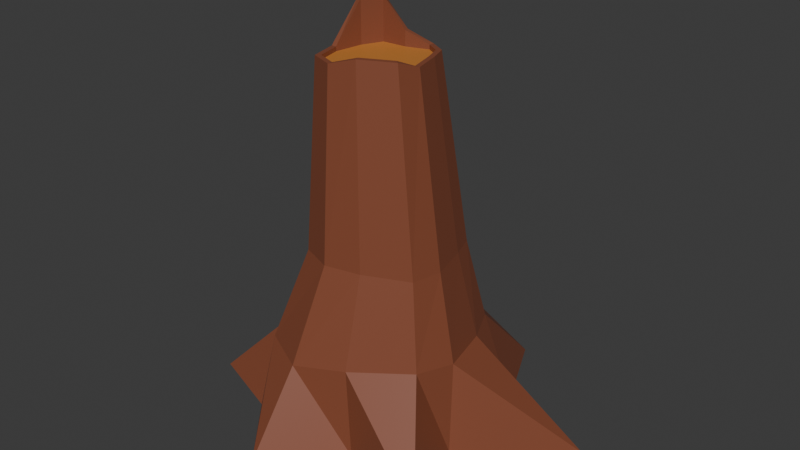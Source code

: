 # Source: tocon.blend  (saved by Blender 4.2.66; exported with 4.5.12 LTS)
import bpy
from mathutils import Matrix  # noqa: F401  (used for matrix-valued properties, if any)

bpy.ops.wm.read_factory_settings(use_empty=True)
scene = bpy.context.scene
scene.name = 'Scene'

# ---- collections
col_collection = bpy.data.collections.new('Collection'); scene.collection.children.link(col_collection)

# ---- materials (node trees are filled in below, after node groups)
mat_material_001 = bpy.data.materials.new('Material.001')
mat_material_002 = bpy.data.materials.new('Material.002')

# ---- material node trees
mat_material_001.use_nodes = True; mat_material_001.node_tree.nodes.clear()
_N = mat_material_001.node_tree.nodes; _L = mat_material_001.node_tree.links
n0 = _N.new('ShaderNodeBsdfPrincipled'); n0.name = 'Principled BSDF'; n0.location = (10, 300)
n0.inputs[0].default_value = (0.2378, 0.07054, 0.03462, 1.0)
n1 = _N.new('ShaderNodeOutputMaterial'); n1.name = 'Material Output'; n1.location = (300, 300)
_L.new(n0.outputs[0], n1.inputs[0])
n1.is_active_output = True
mat_material_002.use_nodes = True; mat_material_002.node_tree.nodes.clear()
_N = mat_material_002.node_tree.nodes; _L = mat_material_002.node_tree.links
n0 = _N.new('ShaderNodeBsdfPrincipled'); n0.name = 'Principled BSDF'; n0.location = (10, 300)
n0.inputs[0].default_value = (0.5385, 0.203, 0.03837, 1.0)
n1 = _N.new('ShaderNodeOutputMaterial'); n1.name = 'Material Output'; n1.location = (300, 300)
_L.new(n0.outputs[0], n1.inputs[0])
n1.is_active_output = True

# ---- world
world_world = bpy.data.worlds.new('World'); scene.world = world_world
world_world.use_nodes = True; world_world.node_tree.nodes.clear()
_N = world_world.node_tree.nodes; _L = world_world.node_tree.links
n0 = _N.new('ShaderNodeOutputWorld'); n0.name = 'World Output'; n0.location = (300, 300)
n1 = _N.new('ShaderNodeBackground'); n1.name = 'Background'; n1.location = (10, 300)
n1.inputs[0].default_value = (0.05088, 0.05088, 0.05088, 1.0)
_L.new(n1.outputs[0], n0.inputs[0])
n0.is_active_output = True
world_world.color = (0.05088, 0.05088, 0.05088)
world_world.sun_shadow_jitter_overblur = 0.0

# ---- meshes
me_cube_015 = bpy.data.meshes.new('Cube.015')
me_cube_015.from_pydata([(-0.957, -0.7176, 0.0), (-0.7943, -0.6581, 0.767), (-1.245, 1.095, 0.0), (-0.6379, 0.7276, 0.7705), (0.9635, -0.9179, 0.0), (0.5875, -0.4344, 0.8555), (0.702, 0.7776, 0.0), (0.4578, 0.6757, 0.8444), (0.357, 1.527, 0.0), (-0.2385, 0.8272, 0.007506), (-0.1802, 0.6988, 0.8644), (0.1865, 0.8225, 0.8602), (-0.4265, -1.346, 0.0), (0.1491, -0.7468, 0.003561), (0.06712, -0.7045, 0.7914), (-0.3954, -0.8476, 0.7302), (-0.7093, 0.2727, 0.01742), (-1.649, -0.4634, 0.0), (-0.8418, -0.1491, 0.861), (-0.826, 0.3398, 0.7652), (0.7427, -0.1814, 0.01034), (1.608, 0.5291, 0.0), (0.5798, 0.3878, 0.811), (0.6926, -0.08649, 0.8199), (0.1003, 0.3798, 3.24), (-0.01818, 0.4496, 3.24), (-0.428, 0.3737, 3.58), (-0.5109, 0.1991, 3.58), (-0.2234, 0.2562, 0.0), (-0.3327, -0.2892, 0.0), (0.2972, 0.3386, 0.0), (0.1808, -0.2323, 0.0), (-0.5804, 0.2578, 1.597), (-0.4502, 0.5321, 1.597), (0.1467, 0.6416, 1.597), (0.348, 0.5232, 1.597), (0.512, -0.04742, 1.597), (0.4506, -0.316, 1.597), (-0.2717, -0.5571, 1.597), (-0.5589, -0.4437, 1.597), (-0.1335, 0.549, 1.597), (0.04894, -0.488, 1.597), (-0.6385, -0.1001, 1.597), (0.4252, 0.2999, 1.597), (0.2133, -0.01484, 3.24), (0.1749, -0.1824, 3.314), (-0.3201, -0.3474, 3.24), (-0.4997, -0.2764, 3.24), (-0.213, 0.3852, 3.335), (-0.09901, -0.2997, 3.31), (-0.5517, -0.05199, 3.24), (0.1518, 0.2311, 3.24), (-0.553, 0.2122, 3.58), (-0.4563, 0.4159, 3.58), (-0.0131, 0.4972, 3.24), (0.1363, 0.4093, 3.24), (0.2581, -0.01439, 3.24), (0.2125, -0.2138, 3.314), (-0.3238, -0.3928, 3.24), (-0.537, -0.3086, 3.24), (-0.2211, 0.4284, 3.335), (-0.0857, -0.3415, 3.31), (-0.5961, -0.05347, 3.24), (0.1937, 0.2435, 3.24), (-0.5109, 0.1991, 3.201), (-0.428, 0.3737, 3.201), (-0.01818, 0.4496, 3.201), (0.1003, 0.3798, 3.201), (0.2133, -0.01484, 3.201), (0.1749, -0.1824, 3.201), (-0.3201, -0.3474, 3.201), (-0.4997, -0.2764, 3.201), (-0.213, 0.3852, 3.201), (-0.09901, -0.2997, 3.201), (-0.5517, -0.05199, 3.201), (0.1518, 0.2311, 3.201)], [], [(16, 19, 3, 2), (8, 11, 7, 6), (20, 23, 5, 4), (12, 15, 1, 0), (31, 20, 4, 13), (11, 10, 40, 34), (5, 23, 36, 37), (14, 5, 37, 41), (17, 29, 12, 0), (29, 31, 13, 12), (4, 5, 14, 13), (13, 14, 15, 12), (2, 3, 10, 9), (9, 10, 11, 8), (9, 8, 30, 28), (28, 30, 31, 29), (2, 9, 28, 16), (16, 28, 29, 17), (23, 22, 43, 36), (1, 15, 38, 39), (10, 3, 33, 40), (19, 18, 42, 32), (22, 7, 35, 43), (18, 1, 39, 42), (8, 6, 21, 30), (30, 21, 20, 31), (6, 7, 22, 21), (21, 22, 23, 20), (0, 1, 18, 17), (17, 18, 19, 16), (39, 38, 58, 59), (36, 43, 63, 56), (41, 37, 57, 61), (37, 36, 56, 57), (43, 35, 55, 63), (34, 40, 60, 54), (35, 34, 54, 55), (32, 42, 62, 52), (40, 33, 53, 60), (7, 11, 34, 35), (3, 19, 32, 33), (15, 14, 41, 38), (42, 39, 59, 62), (33, 32, 52, 53), (38, 41, 61, 58), (27, 50, 74, 64), (27, 26, 53, 52), (25, 24, 55, 54), (44, 45, 57, 56), (46, 47, 59, 58), (26, 48, 60, 53), (48, 25, 54, 60), (45, 49, 61, 57), (49, 46, 58, 61), (47, 50, 62, 59), (50, 27, 52, 62), (24, 51, 63, 55), (51, 44, 56, 63), (73, 75, 72), (49, 45, 69, 73), (47, 46, 70, 71), (51, 24, 67, 75), (26, 27, 64, 65), (46, 49, 73, 70), (48, 26, 65, 72), (44, 51, 75, 68), (24, 25, 66, 67), (50, 47, 71, 74), (25, 48, 72, 66), (45, 44, 68, 69), (65, 64, 72), (64, 74, 73), (72, 64, 73), (74, 71, 70), (70, 73, 74), (73, 69, 68), (75, 73, 68), (75, 67, 72), (67, 66, 72)])
me_cube_015.polygons.foreach_set('material_index', [0, 0, 0, 0, 0, 0, 0, 0, 0, 0, 0, 0, 0, 0, 0, 0, 0, 0, 0, 0, 0, 0, 0, 0, 0, 0, 0, 0, 0, 0, 0, 0, 0, 0, 0, 0, 0, 0, 0, 0, 0, 0, 0, 0, 0, 0, 0, 0, 0, 0, 0, 0, 0, 0, 0, 0, 0, 0, 1, 0, 0, 0, 0, 0, 0, 0, 0, 0, 0, 0, 1, 1, 1, 1, 1, 1, 1, 1, 1])
_uv = me_cube_015.uv_layers.new(name='UVMap')
_uv.uv.foreach_set('vector', [0.535, 0.5217, 0.5326, 0.6198, 0.5366, 0.6205, 0.5237, 0.5194, 0.5577, 0.5194, 0.554, 0.6323, 0.5598, 0.6302, 0.565, 0.5194, 0.5658, 0.5208, 0.5648, 0.627, 0.5625, 0.6316, 0.5705, 0.5194, 0.541, 0.5194, 0.5417, 0.6152, 0.5332, 0.62, 0.5298, 0.5194, 0.5539, 0.5194, 0.5658, 0.5208, 0.5705, 0.5194, 0.5532, 0.5199, 0.554, 0.6323, 0.5463, 0.6328, 0.5473, 0.7289, 0.5532, 0.7289, 0.5625, 0.6316, 0.5648, 0.627, 0.5609, 0.7289, 0.5596, 0.7289, 0.5515, 0.6232, 0.5625, 0.6316, 0.5596, 0.7289, 0.5511, 0.7289, 0.5151, 0.5194, 0.543, 0.5194, 0.541, 0.5194, 0.5298, 0.5194, 0.543, 0.5194, 0.5539, 0.5194, 0.5532, 0.5199, 0.541, 0.5194, 0.5705, 0.5194, 0.5625, 0.6316, 0.5515, 0.6232, 0.5532, 0.5199, 0.5532, 0.5199, 0.5515, 0.6232, 0.5417, 0.6152, 0.541, 0.5194, 0.5237, 0.5194, 0.5366, 0.6205, 0.5463, 0.6328, 0.545, 0.5204, 0.545, 0.5204, 0.5463, 0.6328, 0.554, 0.6323, 0.5577, 0.5194, 0.545, 0.5204, 0.5577, 0.5194, 0.5564, 0.5194, 0.5453, 0.5194, 0.5453, 0.5194, 0.5564, 0.5194, 0.5539, 0.5194, 0.543, 0.5194, 0.5237, 0.5194, 0.545, 0.5204, 0.5453, 0.5194, 0.535, 0.5217, 0.535, 0.5217, 0.5453, 0.5194, 0.543, 0.5194, 0.5151, 0.5194, 0.5648, 0.627, 0.5624, 0.6258, 0.5591, 0.7289, 0.5609, 0.7289, 0.5332, 0.62, 0.5417, 0.6152, 0.5443, 0.7289, 0.5382, 0.7289, 0.5463, 0.6328, 0.5366, 0.6205, 0.5405, 0.7289, 0.5473, 0.7289, 0.5326, 0.6198, 0.5322, 0.6324, 0.5365, 0.7289, 0.5378, 0.7289, 0.5624, 0.6258, 0.5598, 0.6302, 0.5575, 0.7289, 0.5591, 0.7289, 0.5322, 0.6324, 0.5332, 0.62, 0.5382, 0.7289, 0.5365, 0.7289, 0.5577, 0.5194, 0.565, 0.5194, 0.5842, 0.5194, 0.5564, 0.5194, 0.5564, 0.5194, 0.5842, 0.5194, 0.5658, 0.5208, 0.5539, 0.5194, 0.565, 0.5194, 0.5598, 0.6302, 0.5624, 0.6258, 0.5842, 0.5194, 0.5842, 0.5194, 0.5624, 0.6258, 0.5648, 0.627, 0.5658, 0.5208, 0.5298, 0.5194, 0.5332, 0.62, 0.5322, 0.6324, 0.5151, 0.5194, 0.5151, 0.5194, 0.5322, 0.6324, 0.5326, 0.6198, 0.535, 0.5217, 0.5382, 0.7289, 0.5443, 0.7289, 0.5432, 0.9444, 0.5387, 0.9444, 0.5609, 0.7289, 0.5591, 0.7289, 0.5542, 0.9444, 0.5556, 0.9444, 0.5511, 0.7289, 0.5596, 0.7289, 0.5546, 0.9444, 0.5483, 0.9444, 0.5596, 0.7289, 0.5609, 0.7289, 0.5556, 0.9444, 0.5546, 0.9444, 0.5591, 0.7289, 0.5575, 0.7289, 0.553, 0.9444, 0.5542, 0.9444, 0.5532, 0.7289, 0.5473, 0.7289, 0.5454, 0.9444, 0.5498, 0.9444, 0.5575, 0.7289, 0.5532, 0.7289, 0.5498, 0.9444, 0.553, 0.9444, 0.5378, 0.7289, 0.5365, 0.7289, 0.5374, 0.9444, 0.5384, 0.9444, 0.5473, 0.7289, 0.5405, 0.7289, 0.5404, 0.9444, 0.5454, 0.9444, 0.5598, 0.6302, 0.554, 0.6323, 0.5532, 0.7289, 0.5575, 0.7289, 0.5366, 0.6205, 0.5326, 0.6198, 0.5378, 0.7289, 0.5405, 0.7289, 0.5417, 0.6152, 0.5515, 0.6232, 0.5511, 0.7289, 0.5443, 0.7289, 0.5365, 0.7289, 0.5382, 0.7289, 0.5387, 0.9444, 0.5374, 0.9444, 0.5405, 0.7289, 0.5378, 0.7289, 0.5384, 0.9444, 0.5404, 0.9444, 0.5443, 0.7289, 0.5511, 0.7289, 0.5483, 0.9444, 0.5432, 0.9444, 0.5393, 0.9444, 0.5384, 0.9444, 0.5384, 0.9444, 0.5393, 0.9444, 0.5393, 0.9444, 0.541, 0.9444, 0.5404, 0.9444, 0.5384, 0.9444, 0.5497, 0.9444, 0.5522, 0.9444, 0.553, 0.9444, 0.5498, 0.9444, 0.5546, 0.9444, 0.5538, 0.9444, 0.5546, 0.9444, 0.5556, 0.9444, 0.5433, 0.9444, 0.5395, 0.9444, 0.5387, 0.9444, 0.5432, 0.9444, 0.541, 0.9444, 0.5456, 0.9444, 0.5454, 0.9444, 0.5404, 0.9444, 0.5456, 0.9444, 0.5497, 0.9444, 0.5498, 0.9444, 0.5454, 0.9444, 0.5538, 0.9444, 0.548, 0.9444, 0.5483, 0.9444, 0.5546, 0.9444, 0.548, 0.9444, 0.5433, 0.9444, 0.5432, 0.9444, 0.5483, 0.9444, 0.5395, 0.9444, 0.5384, 0.9444, 0.5374, 0.9444, 0.5387, 0.9444, 0.5384, 0.9444, 0.5393, 0.9444, 0.5384, 0.9444, 0.5374, 0.9444, 0.5522, 0.9444, 0.5533, 0.9444, 0.5542, 0.9444, 0.553, 0.9444, 0.5533, 0.9444, 0.5546, 0.9444, 0.5556, 0.9444, 0.5542, 0.9444, 0.1555, 0.04328, 0.1798, 0.3344, 0.1445, 0.419, 0.548, 0.9444, 0.5538, 0.9444, 0.5538, 0.9444, 0.548, 0.9444, 0.5395, 0.9444, 0.5433, 0.9444, 0.5433, 0.9444, 0.5395, 0.9444, 0.5533, 0.9444, 0.5522, 0.9444, 0.5522, 0.9444, 0.5533, 0.9444, 0.541, 0.9444, 0.5393, 0.9444, 0.5393, 0.9444, 0.541, 0.9444, 0.5433, 0.9444, 0.548, 0.9444, 0.548, 0.9444, 0.5433, 0.9444, 0.5456, 0.9444, 0.541, 0.9444, 0.541, 0.9444, 0.5456, 0.9444, 0.5546, 0.9444, 0.5533, 0.9444, 0.5533, 0.9444, 0.5546, 0.9444, 0.5522, 0.9444, 0.5497, 0.9444, 0.5497, 0.9444, 0.5522, 0.9444, 0.5384, 0.9444, 0.5395, 0.9444, 0.5395, 0.9444, 0.5384, 0.9444, 0.5497, 0.9444, 0.5456, 0.9444, 0.5456, 0.9444, 0.5497, 0.9444, 0.5538, 0.9444, 0.5546, 0.9444, 0.5546, 0.9444, 0.5538, 0.9444, 0.1237, 0.4127, 0.1156, 0.3169, 0.1445, 0.419, 0.1156, 0.3169, 0.1117, 0.1792, 0.1555, 0.04328, 0.1445, 0.419, 0.1156, 0.3169, 0.1555, 0.04328, 0.1117, 0.1792, 0.1167, 0.05606, 0.1341, 0.01714, 0.1341, 0.01714, 0.1555, 0.04328, 0.1117, 0.1792, 0.1555, 0.04328, 0.182, 0.1076, 0.1857, 0.1995, 0.1798, 0.3344, 0.1555, 0.04328, 0.1857, 0.1995, 0.1798, 0.3344, 0.1748, 0.416, 0.1445, 0.419, 0.1748, 0.416, 0.1633, 0.4543, 0.1445, 0.419])
me_cube_015.materials.append(mat_material_001)
me_cube_015.materials.append(mat_material_002)
me_cube_015.use_remesh_fix_poles = True
me_cube_015.use_remesh_preserve_attributes = False
me_cube_015.update()

# ---- objects
ob_stump_average_high = bpy.data.objects.new('Stump_average_high', me_cube_015)

# ---- transforms, parenting, visibility, modifiers, constraints
ob_stump_average_high.location = (-0.004616, -0.001403, 0.0)

# ---- collection membership
col_collection.objects.link(ob_stump_average_high)

# ---- scene / render settings (as saved in the file)
scene.frame_start = 1; scene.frame_end = 250; scene.frame_set(1)
scene.render.engine = 'BLENDER_EEVEE_NEXT'
bpy.context.view_layer.update()

# ---- added for rendering (the .blend has no active camera and no usable light): camera, sun
cam_auto = bpy.data.cameras.new('AutoCamera')
cam_auto.lens = 50.0
cam_auto.sensor_width = 36.0
cam_auto.clip_end = 1000.0
ob_auto_camera = bpy.data.objects.new('AutoCamera', cam_auto)
scene.collection.objects.link(ob_auto_camera)
ob_auto_camera.location = (5.18291, -6.1606, 5.95637)
ob_auto_camera.rotation_euler = (1.09748, -7.21219e-08, 0.694738)
scene.camera = ob_auto_camera
light_auto_sun = bpy.data.lights.new('AutoSun', 'SUN')
light_auto_sun.energy = 3.0
light_auto_sun.angle = 0.0523599
ob_auto_sun = bpy.data.objects.new('AutoSun', light_auto_sun)
scene.collection.objects.link(ob_auto_sun)
ob_auto_sun.rotation_euler = (0.872665, 0.174533, 0.523599)
bpy.context.view_layer.update()
